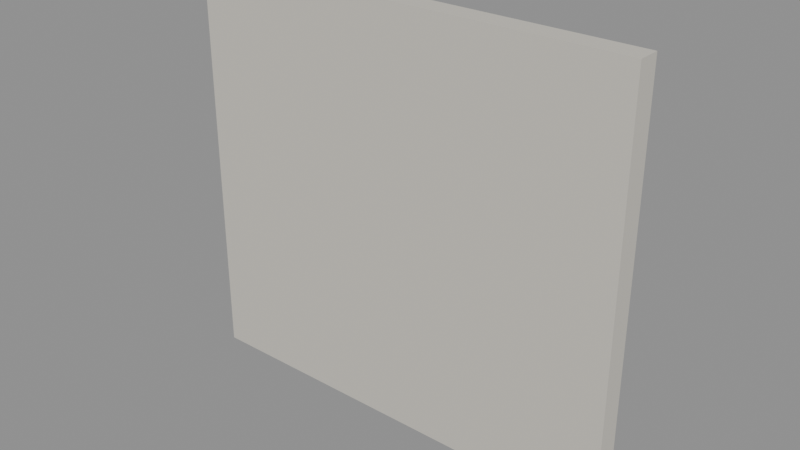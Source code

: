 # Source: Kit_int_wall.blend  (saved by Blender 5.3.31; exported with 4.5.12 LTS)
import bpy
from mathutils import Matrix  # noqa: F401  (used for matrix-valued properties, if any)

bpy.ops.wm.read_factory_settings(use_empty=True)
scene = bpy.context.scene
scene.name = 'Scene'

# ---- collections
col_kit_int_wall = bpy.data.collections.new('Kit_int_wall'); scene.collection.children.link(col_kit_int_wall)

# ---- materials (node trees are filled in below, after node groups)
mat_plaster_0 = bpy.data.materials.new('Plaster_0')

# ---- material node trees
mat_plaster_0.use_nodes = True; mat_plaster_0.node_tree.nodes.clear()
_N = mat_plaster_0.node_tree.nodes; _L = mat_plaster_0.node_tree.links
n0 = _N.new('ShaderNodeBsdfPrincipled'); n0.name = 'Principled BSDF'; n0.location = (-200, 100)
n0.inputs[0].default_value = (0.6172, 0.5906, 0.5271, 1.0)
n0.inputs[2].default_value = 0.92
n0.inputs[10].default_value = 0.005
n1 = _N.new('ShaderNodeOutputMaterial'); n1.name = 'Material Output'; n1.location = (200, 100)
_L.new(n0.outputs[0], n1.inputs[0])
n1.is_active_output = True

# ---- meshes
me_wall_1 = bpy.data.meshes.new('Wall_1')
me_wall_1.from_pydata([(-1.5, -0.075, -1.375), (-1.5, -0.075, 1.375), (-1.5, 0.075, -1.375), (-1.5, 0.075, 1.375), (1.5, -0.075, -1.375), (1.5, -0.075, 1.375), (1.5, 0.075, -1.375), (1.5, 0.075, 1.375)], [], [(0, 1, 3, 2), (2, 3, 7, 6), (6, 7, 5, 4), (4, 5, 1, 0), (2, 6, 4, 0), (7, 3, 1, 5)])
me_wall_1.materials.append(mat_plaster_0)
me_wall_1.update()

# ---- objects
ob_wall = bpy.data.objects.new('Wall', me_wall_1)

# ---- transforms, parenting, visibility, modifiers, constraints
ob_wall.location = (0.0, 0.0, 0.0)

# ---- collection membership
col_kit_int_wall.objects.link(ob_wall)

# ---- scene / render settings (as saved in the file)
scene.frame_start = 1; scene.frame_end = 250; scene.frame_set(1)
scene.render.engine = 'BLENDER_EEVEE_NEXT'
scene.render.bake_bias = 0.0
scene.render.bake_samples = 0
scene.render.compositor_device = 'GPU'
scene.eevee.use_volume_custom_range = False
scene.eevee.fast_gi_thickness_near = 0.1
scene.eevee.fast_gi_thickness_far = 0.0
scene.eevee.ray_tracing_options.screen_trace_thickness = 0.1
bpy.context.view_layer.update()

# ---- added for rendering (the .blend has no active camera and no usable light): camera, sun + grey world if the file has none
cam_auto = bpy.data.cameras.new('AutoCamera')
cam_auto.lens = 50.0
cam_auto.sensor_width = 36.0
cam_auto.clip_end = 1000.0
ob_auto_camera = bpy.data.objects.new('AutoCamera', cam_auto)
scene.collection.objects.link(ob_auto_camera)
ob_auto_camera.location = (3.76795, -4.52154, 3.01436)
ob_auto_camera.rotation_euler = (1.09748, -7.21219e-08, 0.694738)
scene.camera = ob_auto_camera
light_auto_sun = bpy.data.lights.new('AutoSun', 'SUN')
light_auto_sun.energy = 3.0
light_auto_sun.angle = 0.0523599
ob_auto_sun = bpy.data.objects.new('AutoSun', light_auto_sun)
scene.collection.objects.link(ob_auto_sun)
ob_auto_sun.rotation_euler = (0.872665, 0.174533, 0.523599)
if scene.world is None:
    world_auto = bpy.data.worlds.new('AutoWorld')
    world_auto.color = (0.3, 0.3, 0.3)
    scene.world = world_auto
bpy.context.view_layer.update()
